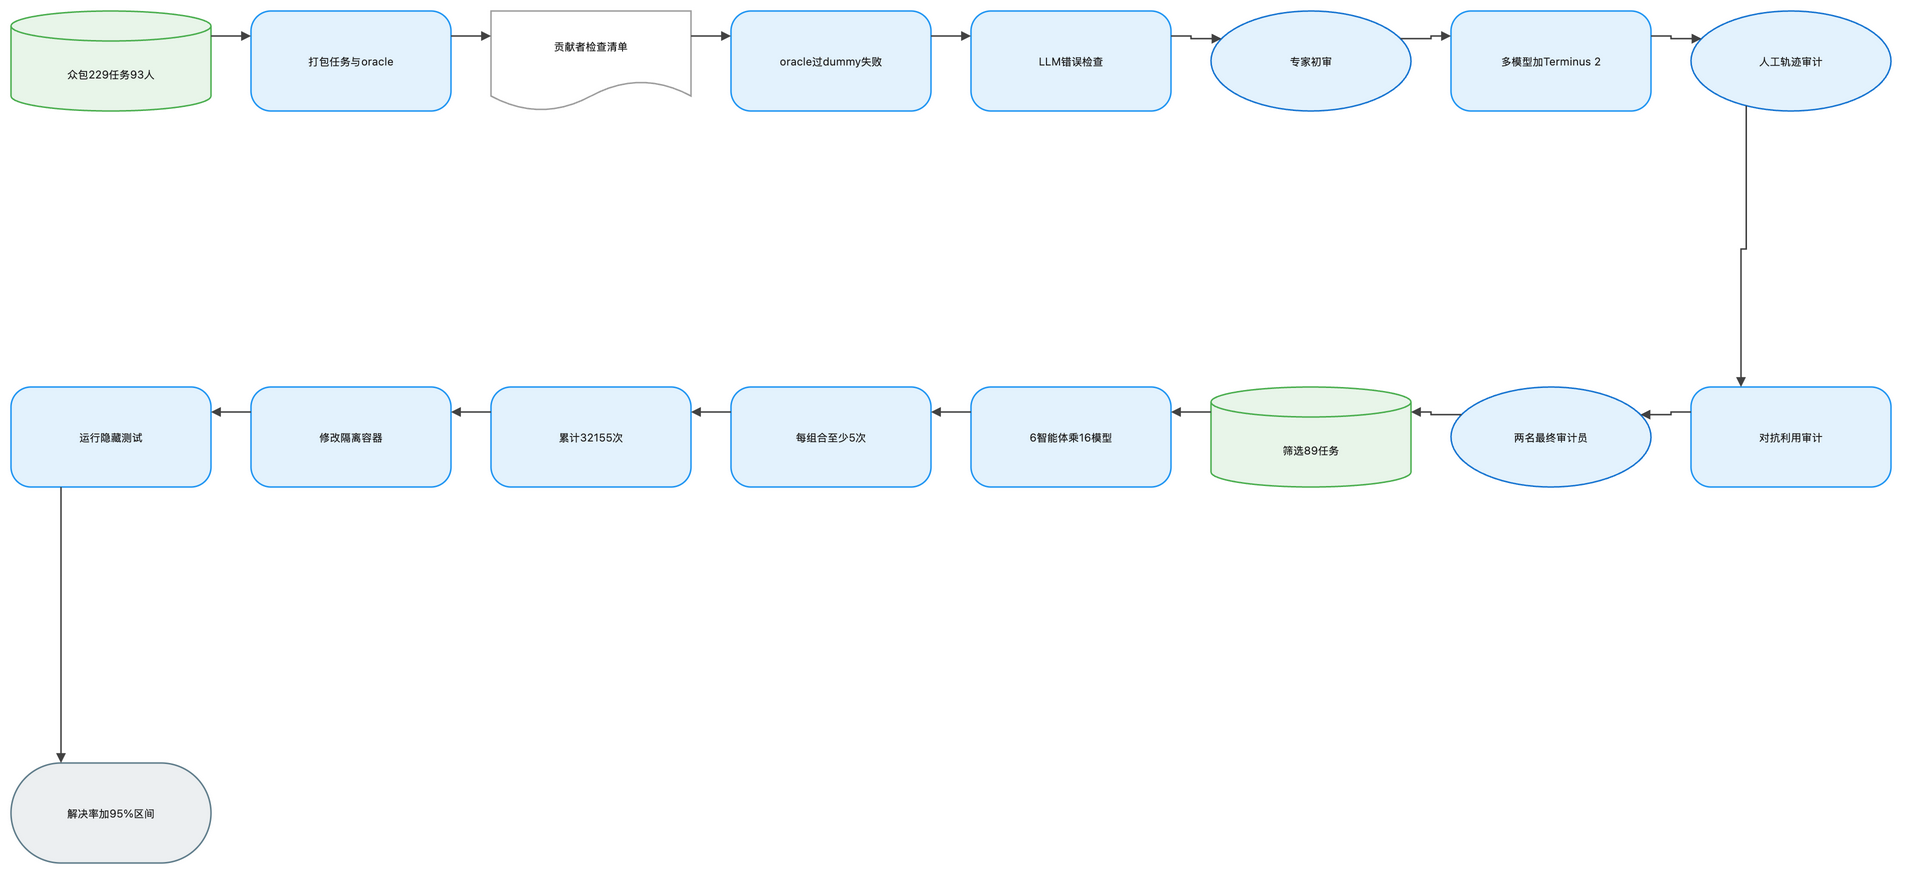

The diagram above was exported from draw.io. Its source (the exported page's mxGraphModel, read from the mxfile embedded in the PNG):
<mxGraphModel dx="1120" dy="720" grid="1" gridSize="8" guides="1" tooltips="1" connect="1" arrows="1" fold="1" page="1" pageScale="1" pageWidth="1888" pageHeight="928" math="1" background="#FFFFFF">
  <root>
    <mxCell id="0" />
    <mxCell id="1" parent="0" />
    <mxCell id="2" value="众包229任务93人" style="shape=cylinder3;boundedLbl=1;backgroundOutline=1;size=15;html=1;whiteSpace=wrap;fillColor=#E8F5E9;strokeColor=#4CAF50;strokeWidth=1.5;fontColor=#212121;fontSize=11;fontFamily=Inter, Roboto, system-ui, -apple-system, sans-serif;verticalAlign=middle;align=center" vertex="1" parent="1">
      <mxGeometry x="-72" y="-8" width="200" height="100" as="geometry" />
    </mxCell>
    <mxCell id="3" value="打包任务与oracle" style="rounded=1;arcSize=20;html=1;whiteSpace=wrap;fillColor=#E3F2FD;strokeColor=#2196F3;strokeWidth=1.5;fontColor=#212121;fontSize=11;fontFamily=Inter, Roboto, system-ui, -apple-system, sans-serif;verticalAlign=middle;align=center" vertex="1" parent="1">
      <mxGeometry x="168" y="-8" width="200" height="100" as="geometry" />
    </mxCell>
    <mxCell id="4" value="贡献者检查清单" style="shape=document;boundedLbl=1;html=1;whiteSpace=wrap;fillColor=#FFFFFF;strokeColor=#9E9E9E;strokeWidth=1.5;fontColor=#212121;fontSize=11;fontFamily=Inter, Roboto, system-ui, -apple-system, sans-serif;verticalAlign=middle;align=center" vertex="1" parent="1">
      <mxGeometry x="408" y="-8" width="200" height="100" as="geometry" />
    </mxCell>
    <mxCell id="5" value="oracle过dummy失败" style="rounded=1;arcSize=20;html=1;whiteSpace=wrap;fillColor=#E3F2FD;strokeColor=#2196F3;strokeWidth=1.5;fontColor=#212121;fontSize=11;fontFamily=Inter, Roboto, system-ui, -apple-system, sans-serif;verticalAlign=middle;align=center" vertex="1" parent="1">
      <mxGeometry x="648" y="-8" width="200" height="100" as="geometry" />
    </mxCell>
    <mxCell id="6" value="LLM错误检查" style="rounded=1;arcSize=20;html=1;whiteSpace=wrap;fillColor=#E3F2FD;strokeColor=#2196F3;strokeWidth=1.5;fontColor=#212121;fontSize=11;fontFamily=Inter, Roboto, system-ui, -apple-system, sans-serif;verticalAlign=middle;align=center" vertex="1" parent="1">
      <mxGeometry x="888" y="-8" width="200" height="100" as="geometry" />
    </mxCell>
    <mxCell id="7" value="专家初审" style="ellipse;html=1;whiteSpace=wrap;fillColor=#E3F2FD;strokeColor=#1976D2;strokeWidth=1.5;fontColor=#212121;fontSize=11;fontFamily=Inter, Roboto, system-ui, -apple-system, sans-serif;verticalAlign=middle;align=center" vertex="1" parent="1">
      <mxGeometry x="1128" y="-8" width="200" height="100" as="geometry" />
    </mxCell>
    <mxCell id="8" value="多模型加Terminus 2" style="rounded=1;arcSize=20;html=1;whiteSpace=wrap;fillColor=#E3F2FD;strokeColor=#2196F3;strokeWidth=1.5;fontColor=#212121;fontSize=11;fontFamily=Inter, Roboto, system-ui, -apple-system, sans-serif;verticalAlign=middle;align=center" vertex="1" parent="1">
      <mxGeometry x="1368" y="-8" width="200" height="100" as="geometry" />
    </mxCell>
    <mxCell id="9" value="人工轨迹审计" style="ellipse;html=1;whiteSpace=wrap;fillColor=#E3F2FD;strokeColor=#1976D2;strokeWidth=1.5;fontColor=#212121;fontSize=11;fontFamily=Inter, Roboto, system-ui, -apple-system, sans-serif;verticalAlign=middle;align=center" vertex="1" parent="1">
      <mxGeometry x="1608" y="-8" width="200" height="100" as="geometry" />
    </mxCell>
    <mxCell id="10" value="对抗利用审计" style="rounded=1;arcSize=20;html=1;whiteSpace=wrap;fillColor=#E3F2FD;strokeColor=#2196F3;strokeWidth=1.5;fontColor=#212121;fontSize=11;fontFamily=Inter, Roboto, system-ui, -apple-system, sans-serif;verticalAlign=middle;align=center" vertex="1" parent="1">
      <mxGeometry x="1608" y="368" width="200" height="100" as="geometry" />
    </mxCell>
    <mxCell id="11" value="两名最终审计员" style="ellipse;html=1;whiteSpace=wrap;fillColor=#E3F2FD;strokeColor=#1976D2;strokeWidth=1.5;fontColor=#212121;fontSize=11;fontFamily=Inter, Roboto, system-ui, -apple-system, sans-serif;verticalAlign=middle;align=center" vertex="1" parent="1">
      <mxGeometry x="1368" y="368" width="200" height="100" as="geometry" />
    </mxCell>
    <mxCell id="12" value="筛选89任务" style="shape=cylinder3;boundedLbl=1;backgroundOutline=1;size=15;html=1;whiteSpace=wrap;fillColor=#E8F5E9;strokeColor=#4CAF50;strokeWidth=1.5;fontColor=#212121;fontSize=11;fontFamily=Inter, Roboto, system-ui, -apple-system, sans-serif;verticalAlign=middle;align=center" vertex="1" parent="1">
      <mxGeometry x="1128" y="368" width="200" height="100" as="geometry" />
    </mxCell>
    <mxCell id="13" value="6智能体乘16模型" style="rounded=1;arcSize=20;html=1;whiteSpace=wrap;fillColor=#E3F2FD;strokeColor=#2196F3;strokeWidth=1.5;fontColor=#212121;fontSize=11;fontFamily=Inter, Roboto, system-ui, -apple-system, sans-serif;verticalAlign=middle;align=center" vertex="1" parent="1">
      <mxGeometry x="888" y="368" width="200" height="100" as="geometry" />
    </mxCell>
    <mxCell id="14" value="每组合至少5次" style="rounded=1;arcSize=20;html=1;whiteSpace=wrap;fillColor=#E3F2FD;strokeColor=#2196F3;strokeWidth=1.5;fontColor=#212121;fontSize=11;fontFamily=Inter, Roboto, system-ui, -apple-system, sans-serif;verticalAlign=middle;align=center" vertex="1" parent="1">
      <mxGeometry x="648" y="368" width="200" height="100" as="geometry" />
    </mxCell>
    <mxCell id="15" value="累计32155次" style="rounded=1;arcSize=20;html=1;whiteSpace=wrap;fillColor=#E3F2FD;strokeColor=#2196F3;strokeWidth=1.5;fontColor=#212121;fontSize=11;fontFamily=Inter, Roboto, system-ui, -apple-system, sans-serif;verticalAlign=middle;align=center" vertex="1" parent="1">
      <mxGeometry x="408" y="368" width="200" height="100" as="geometry" />
    </mxCell>
    <mxCell id="16" value="修改隔离容器" style="rounded=1;arcSize=20;html=1;whiteSpace=wrap;fillColor=#E3F2FD;strokeColor=#2196F3;strokeWidth=1.5;fontColor=#212121;fontSize=11;fontFamily=Inter, Roboto, system-ui, -apple-system, sans-serif;verticalAlign=middle;align=center" vertex="1" parent="1">
      <mxGeometry x="168" y="368" width="200" height="100" as="geometry" />
    </mxCell>
    <mxCell id="17" value="运行隐藏测试" style="rounded=1;arcSize=20;html=1;whiteSpace=wrap;fillColor=#E3F2FD;strokeColor=#2196F3;strokeWidth=1.5;fontColor=#212121;fontSize=11;fontFamily=Inter, Roboto, system-ui, -apple-system, sans-serif;verticalAlign=middle;align=center" vertex="1" parent="1">
      <mxGeometry x="-72" y="368" width="200" height="100" as="geometry" />
    </mxCell>
    <mxCell id="18" value="解决率加95%区间" style="rounded=1;arcSize=50;html=1;whiteSpace=wrap;fillColor=#ECEFF1;strokeColor=#607D8B;strokeWidth=1.5;fontColor=#212121;fontSize=11;fontFamily=Inter, Roboto, system-ui, -apple-system, sans-serif;verticalAlign=middle;align=center" vertex="1" parent="1">
      <mxGeometry x="-72" y="744" width="200" height="100" as="geometry" />
    </mxCell>
    <mxCell id="19" value="" style="edgeStyle=orthogonalEdgeStyle;rounded=0;orthogonalLoop=1;jettySize=auto;html=1;strokeColor=#424242;strokeWidth=1.5;endArrow=block;endFill=1;exitX=1;exitY=0.25;exitDx=0;exitDy=0;entryX=0;entryY=0.25;entryDx=0;entryDy=0;jumpStyle=arc;jumpSize=8" edge="1" parent="1" source="2" target="3">
      <mxGeometry relative="1" as="geometry" />
    </mxCell>
    <mxCell id="20" value="" style="edgeStyle=orthogonalEdgeStyle;rounded=0;orthogonalLoop=1;jettySize=auto;html=1;strokeColor=#424242;strokeWidth=1.5;endArrow=block;endFill=1;exitX=1;exitY=0.25;exitDx=0;exitDy=0;entryX=0;entryY=0.25;entryDx=0;entryDy=0;jumpStyle=arc;jumpSize=8" edge="1" parent="1" source="3" target="4">
      <mxGeometry relative="1" as="geometry" />
    </mxCell>
    <mxCell id="21" value="" style="edgeStyle=orthogonalEdgeStyle;rounded=0;orthogonalLoop=1;jettySize=auto;html=1;strokeColor=#424242;strokeWidth=1.5;endArrow=block;endFill=1;exitX=1;exitY=0.25;exitDx=0;exitDy=0;entryX=0;entryY=0.25;entryDx=0;entryDy=0;jumpStyle=arc;jumpSize=8" edge="1" parent="1" source="4" target="5">
      <mxGeometry relative="1" as="geometry" />
    </mxCell>
    <mxCell id="22" value="" style="edgeStyle=orthogonalEdgeStyle;rounded=0;orthogonalLoop=1;jettySize=auto;html=1;strokeColor=#424242;strokeWidth=1.5;endArrow=block;endFill=1;exitX=1;exitY=0.25;exitDx=0;exitDy=0;entryX=0;entryY=0.25;entryDx=0;entryDy=0;jumpStyle=arc;jumpSize=8" edge="1" parent="1" source="5" target="6">
      <mxGeometry relative="1" as="geometry" />
    </mxCell>
    <mxCell id="23" value="" style="edgeStyle=orthogonalEdgeStyle;rounded=0;orthogonalLoop=1;jettySize=auto;html=1;strokeColor=#424242;strokeWidth=1.5;endArrow=block;endFill=1;exitX=1;exitY=0.25;exitDx=0;exitDy=0;entryX=0;entryY=0.25;entryDx=0;entryDy=0;jumpStyle=arc;jumpSize=8" edge="1" parent="1" source="6" target="7">
      <mxGeometry relative="1" as="geometry" />
    </mxCell>
    <mxCell id="24" value="" style="edgeStyle=orthogonalEdgeStyle;rounded=0;orthogonalLoop=1;jettySize=auto;html=1;strokeColor=#424242;strokeWidth=1.5;endArrow=block;endFill=1;exitX=1;exitY=0.25;exitDx=0;exitDy=0;entryX=0;entryY=0.25;entryDx=0;entryDy=0;jumpStyle=arc;jumpSize=8" edge="1" parent="1" source="7" target="8">
      <mxGeometry relative="1" as="geometry" />
    </mxCell>
    <mxCell id="25" value="" style="edgeStyle=orthogonalEdgeStyle;rounded=0;orthogonalLoop=1;jettySize=auto;html=1;strokeColor=#424242;strokeWidth=1.5;endArrow=block;endFill=1;exitX=1;exitY=0.25;exitDx=0;exitDy=0;entryX=0;entryY=0.25;entryDx=0;entryDy=0;jumpStyle=arc;jumpSize=8" edge="1" parent="1" source="8" target="9">
      <mxGeometry relative="1" as="geometry" />
    </mxCell>
    <mxCell id="26" value="" style="edgeStyle=orthogonalEdgeStyle;rounded=0;orthogonalLoop=1;jettySize=auto;html=1;strokeColor=#424242;strokeWidth=1.5;endArrow=block;endFill=1;exitX=0.25;exitY=1;exitDx=0;exitDy=0;entryX=0.25;entryY=0;entryDx=0;entryDy=0;jumpStyle=arc;jumpSize=8" edge="1" parent="1" source="9" target="10">
      <mxGeometry relative="1" as="geometry" />
    </mxCell>
    <mxCell id="27" value="" style="edgeStyle=orthogonalEdgeStyle;rounded=0;orthogonalLoop=1;jettySize=auto;html=1;strokeColor=#424242;strokeWidth=1.5;endArrow=block;endFill=1;exitX=0;exitY=0.25;exitDx=0;exitDy=0;entryX=1;entryY=0.25;entryDx=0;entryDy=0;jumpStyle=arc;jumpSize=8" edge="1" parent="1" source="10" target="11">
      <mxGeometry relative="1" as="geometry" />
    </mxCell>
    <mxCell id="28" value="" style="edgeStyle=orthogonalEdgeStyle;rounded=0;orthogonalLoop=1;jettySize=auto;html=1;strokeColor=#424242;strokeWidth=1.5;endArrow=block;endFill=1;exitX=0;exitY=0.25;exitDx=0;exitDy=0;entryX=1;entryY=0.25;entryDx=0;entryDy=0;jumpStyle=arc;jumpSize=8" edge="1" parent="1" source="11" target="12">
      <mxGeometry relative="1" as="geometry" />
    </mxCell>
    <mxCell id="29" value="" style="edgeStyle=orthogonalEdgeStyle;rounded=0;orthogonalLoop=1;jettySize=auto;html=1;strokeColor=#424242;strokeWidth=1.5;endArrow=block;endFill=1;exitX=0;exitY=0.25;exitDx=0;exitDy=0;entryX=1;entryY=0.25;entryDx=0;entryDy=0;jumpStyle=arc;jumpSize=8" edge="1" parent="1" source="12" target="13">
      <mxGeometry relative="1" as="geometry" />
    </mxCell>
    <mxCell id="30" value="" style="edgeStyle=orthogonalEdgeStyle;rounded=0;orthogonalLoop=1;jettySize=auto;html=1;strokeColor=#424242;strokeWidth=1.5;endArrow=block;endFill=1;exitX=0;exitY=0.25;exitDx=0;exitDy=0;entryX=1;entryY=0.25;entryDx=0;entryDy=0;jumpStyle=arc;jumpSize=8" edge="1" parent="1" source="13" target="14">
      <mxGeometry relative="1" as="geometry" />
    </mxCell>
    <mxCell id="31" value="" style="edgeStyle=orthogonalEdgeStyle;rounded=0;orthogonalLoop=1;jettySize=auto;html=1;strokeColor=#424242;strokeWidth=1.5;endArrow=block;endFill=1;exitX=0;exitY=0.25;exitDx=0;exitDy=0;entryX=1;entryY=0.25;entryDx=0;entryDy=0;jumpStyle=arc;jumpSize=8" edge="1" parent="1" source="14" target="15">
      <mxGeometry relative="1" as="geometry" />
    </mxCell>
    <mxCell id="32" value="" style="edgeStyle=orthogonalEdgeStyle;rounded=0;orthogonalLoop=1;jettySize=auto;html=1;strokeColor=#424242;strokeWidth=1.5;endArrow=block;endFill=1;exitX=0;exitY=0.25;exitDx=0;exitDy=0;entryX=1;entryY=0.25;entryDx=0;entryDy=0;jumpStyle=arc;jumpSize=8" edge="1" parent="1" source="15" target="16">
      <mxGeometry relative="1" as="geometry" />
    </mxCell>
    <mxCell id="33" value="" style="edgeStyle=orthogonalEdgeStyle;rounded=0;orthogonalLoop=1;jettySize=auto;html=1;strokeColor=#424242;strokeWidth=1.5;endArrow=block;endFill=1;exitX=0;exitY=0.25;exitDx=0;exitDy=0;entryX=1;entryY=0.25;entryDx=0;entryDy=0;jumpStyle=arc;jumpSize=8" edge="1" parent="1" source="16" target="17">
      <mxGeometry relative="1" as="geometry" />
    </mxCell>
    <mxCell id="34" value="" style="edgeStyle=orthogonalEdgeStyle;rounded=0;orthogonalLoop=1;jettySize=auto;html=1;strokeColor=#424242;strokeWidth=1.5;endArrow=block;endFill=1;exitX=0.25;exitY=1;exitDx=0;exitDy=0;entryX=0.25;entryY=0;entryDx=0;entryDy=0;jumpStyle=arc;jumpSize=8" edge="1" parent="1" source="17" target="18">
      <mxGeometry relative="1" as="geometry" />
    </mxCell>
  </root>
</mxGraphModel>